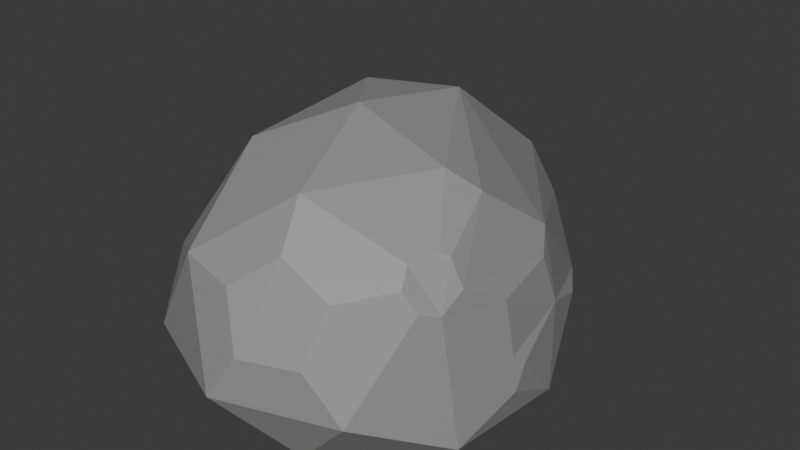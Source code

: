 # Source: ROCK_3.blend  (saved by Blender 4.2.66; exported with 4.5.12 LTS)
import bpy
from mathutils import Matrix  # noqa: F401  (used for matrix-valued properties, if any)

bpy.ops.wm.read_factory_settings(use_empty=True)
scene = bpy.context.scene
scene.name = 'Scene'

# ---- collections
col_collection = bpy.data.collections.new('Collection'); scene.collection.children.link(col_collection)

# ---- materials (node trees are filled in below, after node groups)
mat_material_001 = bpy.data.materials.new('Material.001')

# ---- material node trees
mat_material_001.use_nodes = True; mat_material_001.node_tree.nodes.clear()
_N = mat_material_001.node_tree.nodes; _L = mat_material_001.node_tree.links
n0 = _N.new('ShaderNodeBsdfPrincipled'); n0.name = 'Principled BSDF'; n0.location = (10, 300)
n0.inputs[0].default_value = (0.314, 0.314, 0.314, 1.0)
n1 = _N.new('ShaderNodeOutputMaterial'); n1.name = 'Material Output'; n1.location = (300, 300)
_L.new(n0.outputs[0], n1.inputs[0])
n1.is_active_output = True

# ---- world
world_world = bpy.data.worlds.new('World'); scene.world = world_world
world_world.use_nodes = True; world_world.node_tree.nodes.clear()
_N = world_world.node_tree.nodes; _L = world_world.node_tree.links
n0 = _N.new('ShaderNodeOutputWorld'); n0.name = 'World Output'; n0.location = (300, 300)
n1 = _N.new('ShaderNodeBackground'); n1.name = 'Background'; n1.location = (10, 300)
n1.inputs[0].default_value = (0.05088, 0.05088, 0.05088, 1.0)
_L.new(n1.outputs[0], n0.inputs[0])
n0.is_active_output = True
world_world.color = (0.05088, 0.05088, 0.05088)
world_world.sun_shadow_jitter_overblur = 0.0

# ---- meshes
me_icosphere_002 = bpy.data.meshes.new('Icosphere.002')
me_icosphere_002.from_pydata([(0.1966, -1.095, -0.9082), (-1.261, -1.002, -0.9205), (-0.6316, -0.01619, 0.278), (-0.4353, 1.434, -0.373), (0.5126, 0.2842, -1.267), (-0.4064, 1.448, -1.281), (-1.095, 1.455, -1.288), (-0.3637, -0.7687, 0.08049), (-1.082, 0.5601, 0.1589), (-0.5481, 0.7828, 0.1593), (-0.8591, -1.098, -0.2845), (-1.347, 1.281, -0.8196), (-0.5268, -1.33, -0.9088), (0.505, -0.5669, -1.187), (-1.132, -0.8886, -1.292), (-1.482, 0.03677, -1.235), (-0.1544, -1.034, -1.284), (0.3228, 0.4304, -0.3362), (0.2071, -0.01401, -0.005593), (-1.248, -0.8159, -0.472), (-1.068, -0.4162, 0.08529), (-0.8794, 1.551, -0.4875), (-0.9729, 1.135, -0.07981), (-0.2955, 1.494, -0.9867), (-0.1869, 1.352, -0.6282), (0.1768, 1.021, -0.9119), (0.03576, -0.1102, 0.1086), (-0.5041, -1.161, -0.3277), (-0.3568, -1.273, -0.6342), (-0.007405, -1.159, -0.6225), (0.0194, -0.9785, -0.3217), (-0.2753, -0.9976, -0.1475), (0.332, -0.6906, -0.3871), (0.3938, -0.5801, -0.4256), (0.4079, -0.4287, -0.3295), (0.323, -0.424, -0.1807), (0.2805, -0.4587, -0.1546), (0.2091, -0.6235, -0.1772), (0.2508, -0.7161, -0.2732), (-0.56, 1.653, -0.9685), (-0.6229, 1.639, -1.104), (-0.9583, 1.623, -1.126), (-1.016, 1.603, -0.9006), (-0.8481, 1.665, -0.6967), (-0.6699, 1.666, -0.735), (-1.446, -0.5844, -0.699), (-1.496, -0.3346, -0.6282), (-1.535, -0.1837, -0.7846), (-1.546, -0.1727, -0.8478), (-1.539, -0.2315, -1.014), (-1.432, -0.5799, -0.9977), (-1.456, -0.6511, -0.8791), (-1.328, -0.1596, -0.2287), (-1.33, 0.9072, -0.4801), (-1.248, 1.037, -0.307), (-1.216, 1.144, -0.3392), (-1.214, 1.217, -0.4265), (-1.3, 1.178, -0.5091), (0.5544, -0.1262, -1.039), (0.5126, 0.2842, -1.267), (0.3481, 0.7467, -0.9009), (0.5479, -0.04482, -0.9005), (0.4571, 0.3752, -0.7507), (0.4064, 0.3034, -0.4565), (0.4753, -0.1464, -0.4943), (0.5251, -0.1259, -0.8307)], [], [(15, 16, 14), (14, 16, 12), (11, 15, 49, 48), (6, 15, 11), (25, 60, 59, 4), (5, 15, 6), (16, 15, 5), (4, 16, 5), (0, 16, 13), (12, 16, 0), (21, 43, 42, 11, 57, 56), (21, 3, 44, 43), (7, 31, 30, 38, 37), (29, 28, 12, 0), (0, 13, 33, 32), (1, 12, 10), (51, 50, 14, 1), (10, 19, 1), (22, 21, 56, 55), (2, 26, 9), (65, 64, 34, 33, 13), (58, 59, 60, 62, 61), (20, 10, 7), (2, 20, 7), (20, 19, 10), (8, 20, 2), (9, 18, 17, 3), (9, 8, 2), (23, 5, 40, 39), (12, 28, 27, 10), (5, 6, 41, 40), (15, 14, 50, 49), (14, 12, 1), (22, 55, 54, 8), (13, 16, 4), (52, 8, 54), (13, 4, 59, 58), (19, 20, 52, 46, 45), (9, 22, 8), (26, 2, 7), (6, 11, 42, 41), (22, 9, 3, 21), (7, 37, 36, 26), (25, 4, 5, 23), (36, 35, 18, 26), (9, 26, 18), (47, 46, 52, 53), (3, 17, 24), (11, 48, 47, 53, 57), (25, 23, 24), (27, 28, 29, 30, 31), (10, 27, 31, 7), (32, 33, 34, 35, 36, 37, 38), (0, 32, 38, 30, 29), (39, 40, 41, 42, 43, 44), (3, 24, 23, 39, 44), (45, 46, 47, 48, 49, 50, 51), (19, 45, 51, 1), (53, 54, 55, 56, 57), (53, 52, 54), (20, 8, 52), (63, 62, 60, 25, 24, 17), (35, 34, 64, 63, 17, 18), (61, 62, 63, 64, 65), (58, 61, 65, 13)])
_uv = me_icosphere_002.uv_layers.new(name='UVMap')
_uv.uv.foreach_set('vector', [0.1818, 0.0, 0.184, 0.1536, 0.1152, 0.1168, 0.1152, 0.1168, 0.184, 0.1536, 0.1364, 0.236, 0.6881, 0.2416, 0.8211, 0.1546, 0.8501, 0.2046, 0.844, 0.2413, 0.6262, 0.1712, 0.8211, 0.1546, 0.6881, 0.2416, 0.4777, 0.2364, 0.4493, 0.2362, 0.3944, 0.1574, 0.3944, 0.1574, 0.6803, 0.08133, 0.8181, 0.1545, 0.6262, 0.1712, 0.3204, 0.07835, 0.3636, 0.0, 0.4067, 0.07454, 0.3944, 0.1574, 0.3204, 0.07835, 0.4067, 0.07454, 0.2273, 0.2361, 0.184, 0.1536, 0.2883, 0.1834, 0.1364, 0.236, 0.184, 0.1536, 0.2273, 0.2361, 0.6073, 0.2969, 0.6003, 0.2733, 0.6288, 0.2434, 0.6881, 0.2416, 0.684, 0.2897, 0.6694, 0.3032, 0.6073, 0.2969, 0.5446, 0.3157, 0.5741, 0.2712, 0.6003, 0.2733, 0.2259, 0.3926, 0.2033, 0.3529, 0.223, 0.315, 0.2686, 0.315, 0.2774, 0.3319, 0.2033, 0.2776, 0.1593, 0.2759, 0.1364, 0.236, 0.2273, 0.2361, 0.2273, 0.2361, 0.2883, 0.1834, 0.291, 0.2903, 0.2781, 0.2985, 0.04462, 0.2371, 0.1364, 0.236, 0.09081, 0.3152, 0.9035, 0.2397, 0.8985, 0.2126, 0.9535, 0.1547, 0.9539, 0.2374, 0.09081, 0.3152, 0.03061, 0.2955, 0.04462, 0.2371, 0.6354, 0.3468, 0.6073, 0.2969, 0.6694, 0.3032, 0.6722, 0.3139, 0.4548, 0.4728, 0.3417, 0.3841, 0.499, 0.3953, 0.3485, 0.2423, 0.348, 0.2886, 0.3119, 0.3055, 0.291, 0.2903, 0.2883, 0.1834, 0.3463, 0.2091, 0.3944, 0.1574, 0.4493, 0.2362, 0.4019, 0.2438, 0.3537, 0.2232, 0.04461, 0.3921, 0.09081, 0.3152, 0.1369, 0.3926, 0.0912, 0.4729, 0.04461, 0.3921, 0.1369, 0.3926, 0.04461, 0.3921, 0.5402, 0.2959, 0.09081, 0.3152, 0.7718, 0.3946, 0.8642, 0.3921, 0.8179, 0.4729, 0.499, 0.3953, 0.3967, 0.3577, 0.4155, 0.3061, 0.5437, 0.3157, 0.5949, 0.3952, 0.682, 0.3934, 0.6364, 0.4724, 0.5308, 0.2256, 0.5421, 0.1576, 0.5687, 0.2043, 0.5621, 0.2354, 0.1364, 0.236, 0.1593, 0.2759, 0.1391, 0.315, 0.09081, 0.3152, 0.5421, 0.1576, 0.6262, 0.1712, 0.6097, 0.2064, 0.5687, 0.2043, 0.8211, 0.1546, 0.9535, 0.1547, 0.8985, 0.2126, 0.8501, 0.2046, 0.1152, 0.1168, 0.1364, 0.236, 0.04462, 0.2371, 0.6354, 0.3468, 0.6722, 0.3139, 0.6825, 0.321, 0.682, 0.3934, 0.2883, 0.1834, 0.3204, 0.07835, 0.3944, 0.1574, 0.8403, 0.3394, 0.7718, 0.3946, 0.6993, 0.3212, 0.2883, 0.1834, 0.3944, 0.1574, 0.3944, 0.1574, 0.3463, 0.2091, 0.5402, 0.2959, 0.04461, 0.3921, 0.8583, 0.3139, 0.8656, 0.2729, 0.7376, 0.2633, 0.5949, 0.3952, 0.6354, 0.3468, 0.682, 0.3934, 0.3417, 0.3841, 0.2725, 0.4728, 0.2259, 0.3926, 0.6262, 0.1712, 0.6881, 0.2416, 0.6288, 0.2434, 0.6097, 0.2064, 0.6354, 0.3468, 0.5949, 0.3952, 0.5446, 0.3157, 0.6073, 0.2969, 0.2259, 0.3926, 0.2774, 0.3319, 0.3048, 0.3332, 0.3417, 0.3841, 0.4777, 0.2364, 0.3944, 0.1574, 0.5421, 0.1576, 0.5308, 0.2256, 0.3048, 0.3332, 0.306, 0.3274, 0.3431, 0.359, 0.3417, 0.3841, 0.499, 0.3953, 0.3417, 0.3841, 0.3967, 0.3577, 0.8421, 0.2511, 0.8656, 0.2729, 0.8583, 0.3139, 0.7113, 0.2949, 0.5446, 0.3157, 0.4155, 0.3061, 0.5176, 0.2751, 0.6881, 0.2416, 0.844, 0.2413, 0.8421, 0.2511, 0.7113, 0.2949, 0.684, 0.2897, 0.4777, 0.2364, 0.5308, 0.2256, 0.5176, 0.2751, 0.1391, 0.315, 0.1593, 0.2759, 0.2033, 0.2776, 0.223, 0.315, 0.2033, 0.3529, 0.09081, 0.3152, 0.1391, 0.315, 0.1598, 0.3529, 0.1369, 0.3926, 0.2781, 0.2985, 0.291, 0.2903, 0.3119, 0.3055, 0.321, 0.327, 0.3048, 0.3332, 0.2774, 0.3319, 0.2686, 0.315, 0.2273, 0.2361, 0.2781, 0.2985, 0.2686, 0.315, 0.223, 0.315, 0.2033, 0.2776, 0.5621, 0.2354, 0.5687, 0.2043, 0.6097, 0.2064, 0.6288, 0.2434, 0.6003, 0.2733, 0.5741, 0.2712, 0.5446, 0.3157, 0.5176, 0.2751, 0.5308, 0.2256, 0.5621, 0.2354, 0.5741, 0.2712, 0.7376, 0.2633, 0.8656, 0.2729, 0.8421, 0.2511, 0.844, 0.2413, 0.8501, 0.2046, 0.8985, 0.2126, 0.9035, 0.2397, 0.5402, 0.2959, 0.7376, 0.2633, 0.9035, 0.2397, 0.9539, 0.2374, 0.6827, 0.3045, 0.6827, 0.3045, 0.6778, 0.304, 0.6694, 0.3032, 0.684, 0.2897, 0.7113, 0.2949, 0.8403, 0.3394, 0.6993, 0.3212, 0.8642, 0.3921, 0.7718, 0.3946, 0.8577, 0.3402, 0.4083, 0.2897, 0.4191, 0.2525, 0.4493, 0.2362, 0.4777, 0.2364, 0.5176, 0.2751, 0.4155, 0.3061, 0.321, 0.327, 0.3119, 0.3055, 0.348, 0.2886, 0.4017, 0.2932, 0.4155, 0.3061, 0.3967, 0.3577, 0.3582, 0.2315, 0.4019, 0.2438, 0.4083, 0.2897, 0.348, 0.2886, 0.3485, 0.2423, 0.3463, 0.2091, 0.3582, 0.2315, 0.3485, 0.2423, 0.2883, 0.1834])
me_icosphere_002.materials.append(mat_material_001)
me_icosphere_002.update()

# ---- objects
ob_icosphere_002 = bpy.data.objects.new('Icosphere.002', me_icosphere_002)

# ---- transforms, parenting, visibility, modifiers, constraints
ob_icosphere_002.location = (7.115e-16, -0.43, 3.204)
ob_icosphere_002.scale = (2.466, 2.466, 2.466)

# ---- collection membership
col_collection.objects.link(ob_icosphere_002)

# ---- scene / render settings (as saved in the file)
scene.frame_start = 1; scene.frame_end = 250; scene.frame_set(1)
scene.render.engine = 'BLENDER_EEVEE_NEXT'
bpy.context.view_layer.update()

# ---- added for rendering (the .blend has no active camera and no usable light): camera, sun
cam_auto = bpy.data.cameras.new('AutoCamera')
cam_auto.lens = 50.0
cam_auto.sensor_width = 36.0
cam_auto.clip_end = 1000.0
ob_auto_camera = bpy.data.objects.new('AutoCamera', cam_auto)
scene.collection.objects.link(ob_auto_camera)
ob_auto_camera.location = (7.86151, -10.9167, 9.2217)
ob_auto_camera.rotation_euler = (1.09748, -7.21219e-08, 0.694738)
scene.camera = ob_auto_camera
light_auto_sun = bpy.data.lights.new('AutoSun', 'SUN')
light_auto_sun.energy = 3.0
light_auto_sun.angle = 0.0523599
ob_auto_sun = bpy.data.objects.new('AutoSun', light_auto_sun)
scene.collection.objects.link(ob_auto_sun)
ob_auto_sun.rotation_euler = (0.872665, 0.174533, 0.523599)
bpy.context.view_layer.update()
